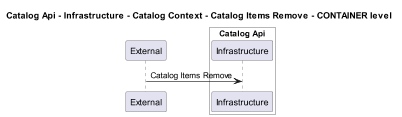

The diagram above was rendered by PlantUML. Its source (embedded in the PNG):
@startuml
!pragma layout smetana
skinparam dpi 60

title Catalog Api - Infrastructure - Catalog Context - Catalog Items Remove - CONTAINER level

participant "External" as C4InterFlow.SoftwareSystems.ExternalSystem

box "Catalog Api" #White
    participant "Infrastructure" as dotnet.eShop.Architecture.SoftwareSystems.CatalogApi.Containers.Infrastructure
end box


C4InterFlow.SoftwareSystems.ExternalSystem -> dotnet.eShop.Architecture.SoftwareSystems.CatalogApi.Containers.Infrastructure : Catalog Items Remove


@enduml